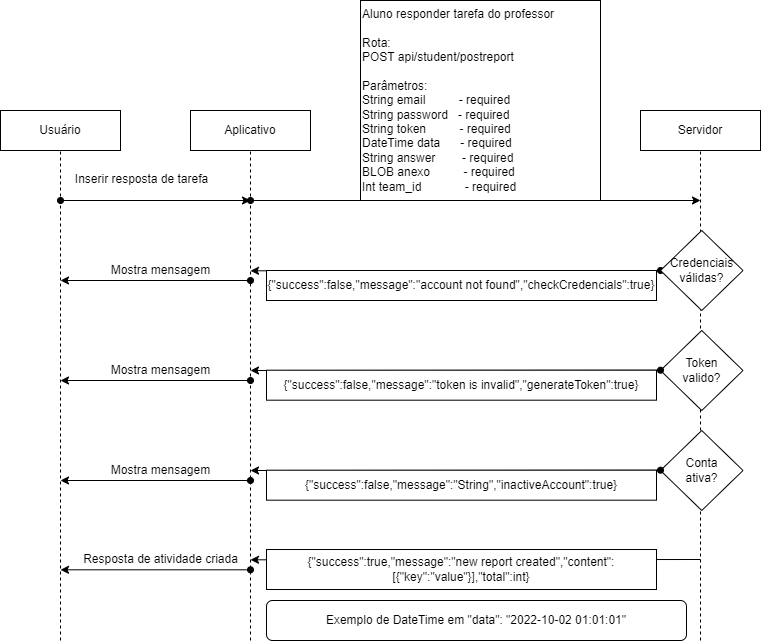

The diagram above was exported from draw.io. Its source (the exported page's mxGraphModel, read from the mxfile embedded in the PNG):
<mxGraphModel dx="1321" dy="754" grid="1" gridSize="10" guides="1" tooltips="1" connect="1" arrows="1" fold="1" page="1" pageScale="1" pageWidth="827" pageHeight="1169" math="0" shadow="0">
  <root>
    <mxCell id="0" />
    <mxCell id="1" parent="0" />
    <mxCell id="13_Yop6ypQo0ovA_nCHj-1" value="Usuário" style="rounded=0;whiteSpace=wrap;html=1;" vertex="1" parent="1">
      <mxGeometry x="60" y="110" width="120" height="40" as="geometry" />
    </mxCell>
    <mxCell id="13_Yop6ypQo0ovA_nCHj-2" value="Aplicativo" style="rounded=0;whiteSpace=wrap;html=1;" vertex="1" parent="1">
      <mxGeometry x="250" y="110" width="120" height="40" as="geometry" />
    </mxCell>
    <mxCell id="13_Yop6ypQo0ovA_nCHj-3" value="Servidor" style="rounded=0;whiteSpace=wrap;html=1;" vertex="1" parent="1">
      <mxGeometry x="700" y="110" width="120" height="40" as="geometry" />
    </mxCell>
    <mxCell id="13_Yop6ypQo0ovA_nCHj-4" value="Aluno responder tarefa do professor&lt;br&gt;&lt;br&gt;Rota:&lt;br&gt;POST api/student/postreport&lt;br&gt;&lt;br&gt;Parâmetros:&lt;br&gt;String email&amp;nbsp; &amp;nbsp; &amp;nbsp; &amp;nbsp; &amp;nbsp; - required&lt;br&gt;String password&amp;nbsp; &amp;nbsp;- required&lt;br&gt;String token&amp;nbsp; &amp;nbsp; &amp;nbsp; &amp;nbsp; &amp;nbsp; - required&lt;br&gt;DateTime data&amp;nbsp; &amp;nbsp; &amp;nbsp; - required&lt;br&gt;String answer&amp;nbsp; &amp;nbsp; &amp;nbsp; &amp;nbsp; - required&lt;br&gt;BLOB anexo&amp;nbsp; &amp;nbsp; &amp;nbsp; &amp;nbsp; &amp;nbsp; - required&lt;br&gt;Int team_id&amp;nbsp; &amp;nbsp; &amp;nbsp; &amp;nbsp; &amp;nbsp; &amp;nbsp; &amp;nbsp;- required&amp;nbsp;" style="rounded=0;whiteSpace=wrap;html=1;align=left;" vertex="1" parent="1">
      <mxGeometry x="420" width="240" height="200" as="geometry" />
    </mxCell>
    <mxCell id="13_Yop6ypQo0ovA_nCHj-5" value="" style="endArrow=none;dashed=1;html=1;strokeWidth=1;rounded=0;entryX=0.5;entryY=1;entryDx=0;entryDy=0;" edge="1" parent="1" target="13_Yop6ypQo0ovA_nCHj-1">
      <mxGeometry width="50" height="50" relative="1" as="geometry">
        <mxPoint x="120" y="640" as="sourcePoint" />
        <mxPoint x="180" y="200" as="targetPoint" />
      </mxGeometry>
    </mxCell>
    <mxCell id="13_Yop6ypQo0ovA_nCHj-6" value="Inserir resposta de tarefa" style="edgeLabel;html=1;align=center;verticalAlign=middle;resizable=0;points=[];fontSize=12;" connectable="0" vertex="1" parent="13_Yop6ypQo0ovA_nCHj-5">
      <mxGeometry x="0.9607" y="-2" relative="1" as="geometry">
        <mxPoint x="78" y="18" as="offset" />
      </mxGeometry>
    </mxCell>
    <mxCell id="13_Yop6ypQo0ovA_nCHj-7" value="" style="endArrow=none;dashed=1;html=1;strokeWidth=1;rounded=0;entryX=0.5;entryY=1;entryDx=0;entryDy=0;" edge="1" parent="1" target="13_Yop6ypQo0ovA_nCHj-2">
      <mxGeometry width="50" height="50" relative="1" as="geometry">
        <mxPoint x="310" y="640" as="sourcePoint" />
        <mxPoint x="130" y="159.99999999999977" as="targetPoint" />
      </mxGeometry>
    </mxCell>
    <mxCell id="13_Yop6ypQo0ovA_nCHj-8" value="" style="endArrow=none;dashed=1;html=1;strokeWidth=1;rounded=0;entryX=0.5;entryY=1;entryDx=0;entryDy=0;" edge="1" parent="1" target="13_Yop6ypQo0ovA_nCHj-3">
      <mxGeometry width="50" height="50" relative="1" as="geometry">
        <mxPoint x="760" y="640" as="sourcePoint" />
        <mxPoint x="760" y="160" as="targetPoint" />
      </mxGeometry>
    </mxCell>
    <mxCell id="13_Yop6ypQo0ovA_nCHj-9" value="" style="endArrow=classic;html=1;rounded=0;strokeWidth=1;fontSize=12;startArrow=oval;startFill=1;" edge="1" parent="1">
      <mxGeometry width="50" height="50" relative="1" as="geometry">
        <mxPoint x="120" y="200" as="sourcePoint" />
        <mxPoint x="310" y="200" as="targetPoint" />
      </mxGeometry>
    </mxCell>
    <mxCell id="13_Yop6ypQo0ovA_nCHj-10" value="" style="endArrow=classic;html=1;rounded=0;strokeWidth=1;fontSize=12;startArrow=oval;startFill=1;" edge="1" parent="1">
      <mxGeometry width="50" height="50" relative="1" as="geometry">
        <mxPoint x="310" y="200" as="sourcePoint" />
        <mxPoint x="760" y="200" as="targetPoint" />
      </mxGeometry>
    </mxCell>
    <mxCell id="13_Yop6ypQo0ovA_nCHj-11" style="edgeStyle=orthogonalEdgeStyle;rounded=0;orthogonalLoop=1;jettySize=auto;html=1;exitX=0;exitY=0.5;exitDx=0;exitDy=0;strokeWidth=1;fontSize=12;startArrow=oval;startFill=1;" edge="1" parent="1" source="13_Yop6ypQo0ovA_nCHj-12">
      <mxGeometry relative="1" as="geometry">
        <mxPoint x="310" y="270.31034482758605" as="targetPoint" />
      </mxGeometry>
    </mxCell>
    <mxCell id="13_Yop6ypQo0ovA_nCHj-12" value="Credenciais válidas?" style="rhombus;whiteSpace=wrap;html=1;fontSize=12;" vertex="1" parent="1">
      <mxGeometry x="720" y="230" width="82.5" height="80" as="geometry" />
    </mxCell>
    <mxCell id="13_Yop6ypQo0ovA_nCHj-13" value="{&quot;success&quot;:false,&quot;message&quot;:&quot;account not found&quot;,&quot;checkCredencials&quot;:true}" style="rounded=0;whiteSpace=wrap;html=1;fontSize=12;" vertex="1" parent="1">
      <mxGeometry x="326" y="270" width="390" height="30" as="geometry" />
    </mxCell>
    <mxCell id="13_Yop6ypQo0ovA_nCHj-14" value="Mostra mensagem" style="endArrow=classic;html=1;rounded=0;strokeWidth=1;fontSize=12;startArrow=oval;startFill=1;" edge="1" parent="1">
      <mxGeometry x="-0.0526" y="-10" width="50" height="50" relative="1" as="geometry">
        <mxPoint x="310" y="279.9996551724139" as="sourcePoint" />
        <mxPoint x="120" y="279.9996551724139" as="targetPoint" />
        <mxPoint as="offset" />
      </mxGeometry>
    </mxCell>
    <mxCell id="13_Yop6ypQo0ovA_nCHj-15" value="Token &lt;br&gt;valido?" style="rhombus;whiteSpace=wrap;html=1;fontSize=12;" vertex="1" parent="1">
      <mxGeometry x="720" y="330" width="82.5" height="80" as="geometry" />
    </mxCell>
    <mxCell id="13_Yop6ypQo0ovA_nCHj-16" style="rounded=0;orthogonalLoop=1;jettySize=auto;html=1;exitX=0;exitY=0.5;exitDx=0;exitDy=0;strokeWidth=1;fontSize=12;startArrow=oval;startFill=1;" edge="1" parent="1">
      <mxGeometry relative="1" as="geometry">
        <mxPoint x="310" y="370.0003448275861" as="targetPoint" />
        <mxPoint x="720" y="369.6899999999996" as="sourcePoint" />
      </mxGeometry>
    </mxCell>
    <mxCell id="13_Yop6ypQo0ovA_nCHj-17" value="{&quot;success&quot;:false,&quot;message&quot;:&quot;token is invalid&quot;,&quot;generateToken&quot;:true}" style="rounded=0;whiteSpace=wrap;html=1;fontSize=12;" vertex="1" parent="1">
      <mxGeometry x="326" y="369.69" width="390" height="30" as="geometry" />
    </mxCell>
    <mxCell id="13_Yop6ypQo0ovA_nCHj-18" value="Mostra mensagem" style="endArrow=classic;html=1;rounded=0;strokeWidth=1;fontSize=12;startArrow=oval;startFill=1;" edge="1" parent="1">
      <mxGeometry x="-0.0526" y="-10" width="50" height="50" relative="1" as="geometry">
        <mxPoint x="310" y="379.99965517241344" as="sourcePoint" />
        <mxPoint x="120" y="379.99965517241344" as="targetPoint" />
        <mxPoint as="offset" />
      </mxGeometry>
    </mxCell>
    <mxCell id="13_Yop6ypQo0ovA_nCHj-19" value="Conta &lt;br&gt;ativa?" style="rhombus;whiteSpace=wrap;html=1;fontSize=12;" vertex="1" parent="1">
      <mxGeometry x="720" y="430" width="82.5" height="80" as="geometry" />
    </mxCell>
    <mxCell id="13_Yop6ypQo0ovA_nCHj-20" style="rounded=0;orthogonalLoop=1;jettySize=auto;html=1;exitX=0;exitY=0.5;exitDx=0;exitDy=0;strokeWidth=1;fontSize=12;startArrow=oval;startFill=1;" edge="1" parent="1">
      <mxGeometry relative="1" as="geometry">
        <mxPoint x="310" y="470.0003448275861" as="targetPoint" />
        <mxPoint x="720" y="469.6899999999996" as="sourcePoint" />
      </mxGeometry>
    </mxCell>
    <mxCell id="13_Yop6ypQo0ovA_nCHj-21" value="{&quot;success&quot;:false,&quot;message&quot;:&quot;String&quot;,&quot;inactiveAccount&quot;:true}" style="rounded=0;whiteSpace=wrap;html=1;fontSize=12;" vertex="1" parent="1">
      <mxGeometry x="326" y="469.69" width="390" height="30" as="geometry" />
    </mxCell>
    <mxCell id="13_Yop6ypQo0ovA_nCHj-22" value="Mostra mensagem" style="endArrow=classic;html=1;rounded=0;strokeWidth=1;fontSize=12;startArrow=oval;startFill=1;" edge="1" parent="1">
      <mxGeometry x="-0.0526" y="-10" width="50" height="50" relative="1" as="geometry">
        <mxPoint x="310" y="479.99965517241344" as="sourcePoint" />
        <mxPoint x="120" y="479.99965517241344" as="targetPoint" />
        <mxPoint as="offset" />
      </mxGeometry>
    </mxCell>
    <mxCell id="13_Yop6ypQo0ovA_nCHj-23" style="rounded=0;orthogonalLoop=1;jettySize=auto;html=1;strokeWidth=1;fontSize=12;startArrow=none;startFill=0;" edge="1" parent="1">
      <mxGeometry relative="1" as="geometry">
        <mxPoint x="310" y="559.310344827586" as="targetPoint" />
        <mxPoint x="760" y="559" as="sourcePoint" />
      </mxGeometry>
    </mxCell>
    <mxCell id="13_Yop6ypQo0ovA_nCHj-24" value="{&quot;success&quot;:true,&quot;message&quot;:&quot;new report created&quot;,&quot;content&quot;:[{&quot;key&quot;:&quot;value&quot;}],&quot;total&quot;:int}" style="rounded=0;whiteSpace=wrap;html=1;fontSize=12;" vertex="1" parent="1">
      <mxGeometry x="326" y="549" width="390" height="40" as="geometry" />
    </mxCell>
    <mxCell id="13_Yop6ypQo0ovA_nCHj-25" value="Resposta de atividade criada" style="endArrow=classic;html=1;rounded=0;strokeWidth=1;fontSize=12;startArrow=oval;startFill=1;" edge="1" parent="1">
      <mxGeometry x="-0.0526" y="-10" width="50" height="50" relative="1" as="geometry">
        <mxPoint x="310" y="569.3096551724134" as="sourcePoint" />
        <mxPoint x="120" y="569.3096551724134" as="targetPoint" />
        <mxPoint as="offset" />
      </mxGeometry>
    </mxCell>
    <mxCell id="13_Yop6ypQo0ovA_nCHj-26" value="Exemplo de DateTime em &quot;data&quot;: &quot;2022-10-02 01:01:01&quot;" style="rounded=1;whiteSpace=wrap;html=1;" vertex="1" parent="1">
      <mxGeometry x="326" y="600" width="420" height="40" as="geometry" />
    </mxCell>
  </root>
</mxGraphModel>